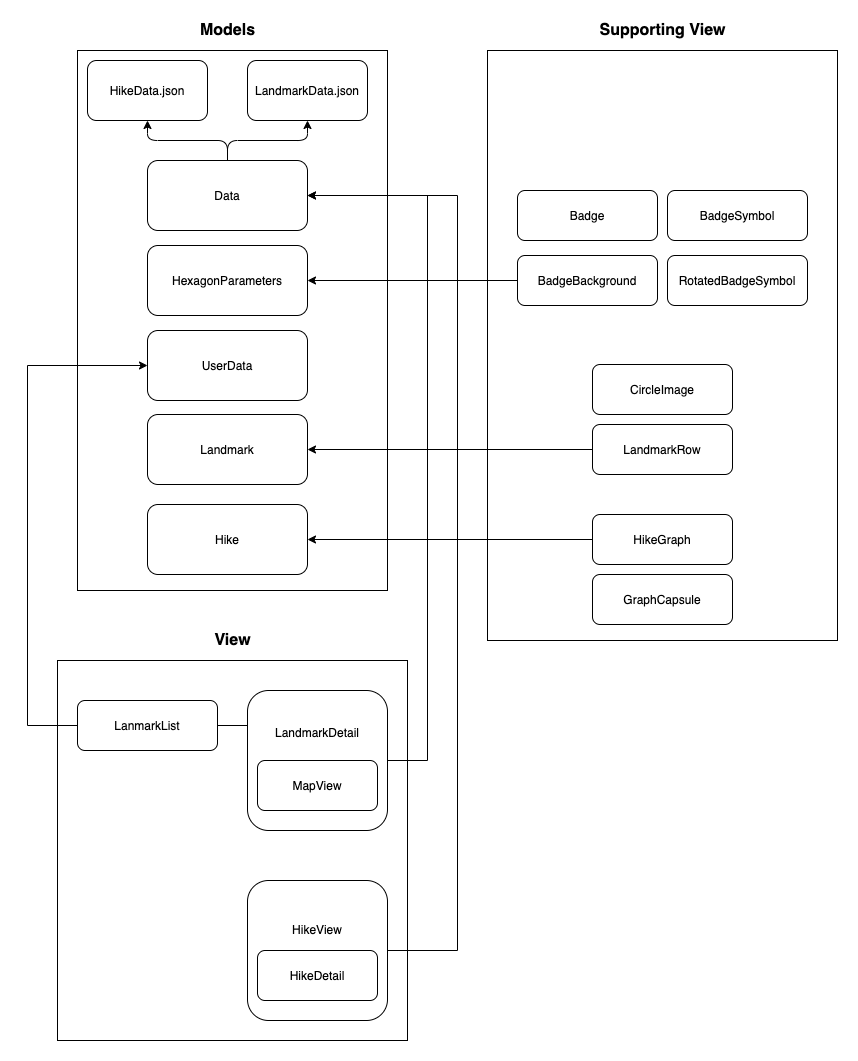

The diagram above was exported from draw.io. Its source (the exported page's mxGraphModel, read from the mxfile embedded in the PNG):
<mxGraphModel dx="1773" dy="680" grid="1" gridSize="10" guides="1" tooltips="1" connect="1" arrows="1" fold="1" page="1" pageScale="1" pageWidth="827" pageHeight="1169" math="0" shadow="0">
  <root>
    <mxCell id="0" />
    <mxCell id="1" parent="0" />
    <mxCell id="ZnHq-qkxzcQJIiNQWT4_-16" value="" style="rounded=0;whiteSpace=wrap;html=1;" vertex="1" parent="1">
      <mxGeometry x="450" y="80" width="350" height="590" as="geometry" />
    </mxCell>
    <mxCell id="ZnHq-qkxzcQJIiNQWT4_-12" value="" style="rounded=0;whiteSpace=wrap;html=1;" vertex="1" parent="1">
      <mxGeometry x="40" y="80" width="310" height="540" as="geometry" />
    </mxCell>
    <mxCell id="ZnHq-qkxzcQJIiNQWT4_-1" value="HikeData.json" style="rounded=1;whiteSpace=wrap;html=1;" vertex="1" parent="1">
      <mxGeometry x="50" y="90" width="120" height="60" as="geometry" />
    </mxCell>
    <mxCell id="ZnHq-qkxzcQJIiNQWT4_-2" value="LandmarkData.json" style="rounded=1;whiteSpace=wrap;html=1;" vertex="1" parent="1">
      <mxGeometry x="210" y="90" width="120" height="60" as="geometry" />
    </mxCell>
    <mxCell id="ZnHq-qkxzcQJIiNQWT4_-3" value="Data" style="rounded=1;whiteSpace=wrap;html=1;" vertex="1" parent="1">
      <mxGeometry x="110" y="190" width="160" height="70" as="geometry" />
    </mxCell>
    <mxCell id="ZnHq-qkxzcQJIiNQWT4_-4" value="" style="endArrow=classic;html=1;entryX=0.5;entryY=1;entryDx=0;entryDy=0;exitX=0.5;exitY=0;exitDx=0;exitDy=0;" edge="1" parent="1" source="ZnHq-qkxzcQJIiNQWT4_-3" target="ZnHq-qkxzcQJIiNQWT4_-1">
      <mxGeometry width="50" height="50" relative="1" as="geometry">
        <mxPoint x="50" y="420" as="sourcePoint" />
        <mxPoint x="100" y="370" as="targetPoint" />
        <Array as="points">
          <mxPoint x="190" y="170" />
          <mxPoint x="110" y="170" />
        </Array>
      </mxGeometry>
    </mxCell>
    <mxCell id="ZnHq-qkxzcQJIiNQWT4_-5" value="" style="endArrow=classic;html=1;entryX=0.5;entryY=1;entryDx=0;entryDy=0;exitX=0.5;exitY=0;exitDx=0;exitDy=0;" edge="1" parent="1" source="ZnHq-qkxzcQJIiNQWT4_-3" target="ZnHq-qkxzcQJIiNQWT4_-2">
      <mxGeometry width="50" height="50" relative="1" as="geometry">
        <mxPoint x="50" y="420" as="sourcePoint" />
        <mxPoint x="100" y="370" as="targetPoint" />
        <Array as="points">
          <mxPoint x="190" y="170" />
          <mxPoint x="270" y="170" />
        </Array>
      </mxGeometry>
    </mxCell>
    <mxCell id="ZnHq-qkxzcQJIiNQWT4_-7" value="UserData" style="rounded=1;whiteSpace=wrap;html=1;" vertex="1" parent="1">
      <mxGeometry x="110" y="360" width="160" height="70" as="geometry" />
    </mxCell>
    <mxCell id="ZnHq-qkxzcQJIiNQWT4_-8" value="Landmark" style="rounded=1;whiteSpace=wrap;html=1;" vertex="1" parent="1">
      <mxGeometry x="110" y="444" width="160" height="70" as="geometry" />
    </mxCell>
    <mxCell id="ZnHq-qkxzcQJIiNQWT4_-9" value="Hike" style="rounded=1;whiteSpace=wrap;html=1;" vertex="1" parent="1">
      <mxGeometry x="110" y="534" width="160" height="70" as="geometry" />
    </mxCell>
    <mxCell id="ZnHq-qkxzcQJIiNQWT4_-13" value="&lt;b&gt;&lt;font style=&quot;font-size: 16px&quot;&gt;Models&lt;/font&gt;&lt;/b&gt;" style="text;html=1;strokeColor=none;fillColor=none;align=center;verticalAlign=middle;whiteSpace=wrap;rounded=0;" vertex="1" parent="1">
      <mxGeometry x="137.5" y="50" width="105" height="20" as="geometry" />
    </mxCell>
    <mxCell id="ZnHq-qkxzcQJIiNQWT4_-17" value="&lt;span style=&quot;font-size: 16px&quot;&gt;&lt;b&gt;Supporting View&lt;/b&gt;&lt;/span&gt;" style="text;html=1;strokeColor=none;fillColor=none;align=center;verticalAlign=middle;whiteSpace=wrap;rounded=0;" vertex="1" parent="1">
      <mxGeometry x="558.75" y="50" width="132.5" height="20" as="geometry" />
    </mxCell>
    <mxCell id="ZnHq-qkxzcQJIiNQWT4_-25" value="Badge" style="rounded=1;whiteSpace=wrap;html=1;" vertex="1" parent="1">
      <mxGeometry x="480" y="220" width="140" height="50" as="geometry" />
    </mxCell>
    <mxCell id="ZnHq-qkxzcQJIiNQWT4_-45" value="" style="edgeStyle=orthogonalEdgeStyle;rounded=0;orthogonalLoop=1;jettySize=auto;html=1;entryX=1;entryY=0.5;entryDx=0;entryDy=0;" edge="1" parent="1" source="ZnHq-qkxzcQJIiNQWT4_-26" target="ZnHq-qkxzcQJIiNQWT4_-41">
      <mxGeometry relative="1" as="geometry">
        <mxPoint x="400" y="310" as="targetPoint" />
      </mxGeometry>
    </mxCell>
    <mxCell id="ZnHq-qkxzcQJIiNQWT4_-26" value="BadgeBackground" style="rounded=1;whiteSpace=wrap;html=1;" vertex="1" parent="1">
      <mxGeometry x="480" y="285" width="140" height="50" as="geometry" />
    </mxCell>
    <mxCell id="ZnHq-qkxzcQJIiNQWT4_-27" value="BadgeSymbol" style="rounded=1;whiteSpace=wrap;html=1;" vertex="1" parent="1">
      <mxGeometry x="630" y="220" width="140" height="50" as="geometry" />
    </mxCell>
    <mxCell id="ZnHq-qkxzcQJIiNQWT4_-28" value="RotatedBadgeSymbol" style="rounded=1;whiteSpace=wrap;html=1;" vertex="1" parent="1">
      <mxGeometry x="630" y="285" width="140" height="50" as="geometry" />
    </mxCell>
    <mxCell id="ZnHq-qkxzcQJIiNQWT4_-29" value="CircleImage" style="rounded=1;whiteSpace=wrap;html=1;" vertex="1" parent="1">
      <mxGeometry x="555" y="394" width="140" height="50" as="geometry" />
    </mxCell>
    <mxCell id="ZnHq-qkxzcQJIiNQWT4_-38" value="" style="edgeStyle=orthogonalEdgeStyle;rounded=0;orthogonalLoop=1;jettySize=auto;html=1;entryX=1;entryY=0.5;entryDx=0;entryDy=0;" edge="1" parent="1" source="ZnHq-qkxzcQJIiNQWT4_-30" target="ZnHq-qkxzcQJIiNQWT4_-8">
      <mxGeometry relative="1" as="geometry">
        <mxPoint x="475" y="405" as="targetPoint" />
      </mxGeometry>
    </mxCell>
    <mxCell id="ZnHq-qkxzcQJIiNQWT4_-30" value="LandmarkRow" style="rounded=1;whiteSpace=wrap;html=1;" vertex="1" parent="1">
      <mxGeometry x="555" y="454" width="140" height="50" as="geometry" />
    </mxCell>
    <mxCell id="ZnHq-qkxzcQJIiNQWT4_-40" value="" style="edgeStyle=orthogonalEdgeStyle;rounded=0;orthogonalLoop=1;jettySize=auto;html=1;entryX=1;entryY=0.5;entryDx=0;entryDy=0;" edge="1" parent="1" source="ZnHq-qkxzcQJIiNQWT4_-33" target="ZnHq-qkxzcQJIiNQWT4_-9">
      <mxGeometry relative="1" as="geometry">
        <mxPoint x="475" y="495" as="targetPoint" />
      </mxGeometry>
    </mxCell>
    <mxCell id="ZnHq-qkxzcQJIiNQWT4_-33" value="HikeGraph" style="rounded=1;whiteSpace=wrap;html=1;" vertex="1" parent="1">
      <mxGeometry x="555" y="544" width="140" height="50" as="geometry" />
    </mxCell>
    <mxCell id="ZnHq-qkxzcQJIiNQWT4_-34" value="GraphCapsule" style="rounded=1;whiteSpace=wrap;html=1;" vertex="1" parent="1">
      <mxGeometry x="555" y="604" width="140" height="50" as="geometry" />
    </mxCell>
    <mxCell id="ZnHq-qkxzcQJIiNQWT4_-41" value="HexagonParameters" style="rounded=1;whiteSpace=wrap;html=1;" vertex="1" parent="1">
      <mxGeometry x="110" y="275" width="160" height="70" as="geometry" />
    </mxCell>
    <mxCell id="ZnHq-qkxzcQJIiNQWT4_-46" value="" style="rounded=0;whiteSpace=wrap;html=1;" vertex="1" parent="1">
      <mxGeometry x="20" y="690" width="350" height="380" as="geometry" />
    </mxCell>
    <mxCell id="ZnHq-qkxzcQJIiNQWT4_-47" value="&lt;span style=&quot;font-size: 16px&quot;&gt;&lt;b&gt;View&lt;/b&gt;&lt;/span&gt;" style="text;html=1;strokeColor=none;fillColor=none;align=center;verticalAlign=middle;whiteSpace=wrap;rounded=0;" vertex="1" parent="1">
      <mxGeometry x="128.75" y="660" width="132.5" height="20" as="geometry" />
    </mxCell>
    <mxCell id="ZnHq-qkxzcQJIiNQWT4_-49" value="LanmarkList" style="rounded=1;whiteSpace=wrap;html=1;" vertex="1" parent="1">
      <mxGeometry x="40" y="730" width="140" height="50" as="geometry" />
    </mxCell>
    <mxCell id="ZnHq-qkxzcQJIiNQWT4_-62" value="" style="edgeStyle=orthogonalEdgeStyle;rounded=0;orthogonalLoop=1;jettySize=auto;html=1;entryX=1;entryY=0.5;entryDx=0;entryDy=0;" edge="1" parent="1" source="ZnHq-qkxzcQJIiNQWT4_-52" target="ZnHq-qkxzcQJIiNQWT4_-3">
      <mxGeometry relative="1" as="geometry">
        <mxPoint x="370" y="580" as="targetPoint" />
        <Array as="points">
          <mxPoint x="390" y="790" />
          <mxPoint x="390" y="225" />
        </Array>
      </mxGeometry>
    </mxCell>
    <mxCell id="ZnHq-qkxzcQJIiNQWT4_-52" value="LandmarkDetail&lt;br&gt;&lt;br&gt;&lt;br&gt;&lt;br&gt;&lt;br&gt;" style="rounded=1;whiteSpace=wrap;html=1;" vertex="1" parent="1">
      <mxGeometry x="210" y="720" width="140" height="140" as="geometry" />
    </mxCell>
    <mxCell id="ZnHq-qkxzcQJIiNQWT4_-48" value="MapView" style="rounded=1;whiteSpace=wrap;html=1;" vertex="1" parent="1">
      <mxGeometry x="220" y="790" width="120" height="50" as="geometry" />
    </mxCell>
    <mxCell id="ZnHq-qkxzcQJIiNQWT4_-54" value="" style="endArrow=none;html=1;entryX=0;entryY=0.25;entryDx=0;entryDy=0;exitX=1;exitY=0.5;exitDx=0;exitDy=0;" edge="1" parent="1" source="ZnHq-qkxzcQJIiNQWT4_-49" target="ZnHq-qkxzcQJIiNQWT4_-52">
      <mxGeometry width="50" height="50" relative="1" as="geometry">
        <mxPoint x="20" y="1350" as="sourcePoint" />
        <mxPoint x="70" y="1300" as="targetPoint" />
      </mxGeometry>
    </mxCell>
    <mxCell id="ZnHq-qkxzcQJIiNQWT4_-64" value="" style="edgeStyle=orthogonalEdgeStyle;rounded=0;orthogonalLoop=1;jettySize=auto;html=1;entryX=1;entryY=0.5;entryDx=0;entryDy=0;" edge="1" parent="1" source="ZnHq-qkxzcQJIiNQWT4_-55" target="ZnHq-qkxzcQJIiNQWT4_-3">
      <mxGeometry relative="1" as="geometry">
        <mxPoint x="440" y="740" as="targetPoint" />
        <Array as="points">
          <mxPoint x="420" y="980" />
          <mxPoint x="420" y="225" />
        </Array>
      </mxGeometry>
    </mxCell>
    <mxCell id="ZnHq-qkxzcQJIiNQWT4_-55" value="HikeView&lt;br&gt;&lt;br&gt;&lt;br&gt;&lt;br&gt;" style="rounded=1;whiteSpace=wrap;html=1;" vertex="1" parent="1">
      <mxGeometry x="210" y="910" width="140" height="140" as="geometry" />
    </mxCell>
    <mxCell id="ZnHq-qkxzcQJIiNQWT4_-56" value="HikeDetail" style="rounded=1;whiteSpace=wrap;html=1;" vertex="1" parent="1">
      <mxGeometry x="220" y="980" width="120" height="50" as="geometry" />
    </mxCell>
    <mxCell id="ZnHq-qkxzcQJIiNQWT4_-60" value="" style="edgeStyle=orthogonalEdgeStyle;rounded=0;orthogonalLoop=1;jettySize=auto;html=1;entryX=0;entryY=0.5;entryDx=0;entryDy=0;" edge="1" parent="1" source="ZnHq-qkxzcQJIiNQWT4_-49" target="ZnHq-qkxzcQJIiNQWT4_-7">
      <mxGeometry relative="1" as="geometry">
        <mxPoint x="-40" y="755" as="targetPoint" />
        <Array as="points">
          <mxPoint x="-10" y="755" />
          <mxPoint x="-10" y="395" />
        </Array>
      </mxGeometry>
    </mxCell>
  </root>
</mxGraphModel>